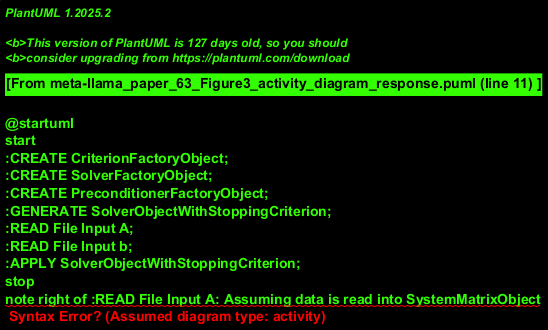

The diagram above was rendered by PlantUML. Its source (embedded in the PNG):
@startuml
start
:CREATE CriterionFactoryObject;
:CREATE SolverFactoryObject;
:CREATE PreconditionerFactoryObject;
:GENERATE SolverObjectWithStoppingCriterion;
:READ File Input A;
:READ File Input b;
:APPLY SolverObjectWithStoppingCriterion;
stop
note right of :READ File Input A: Assuming data is read into SystemMatrixObject
note right of :READ File Input b: Assuming data is read into RightHandSideObject
@enduml